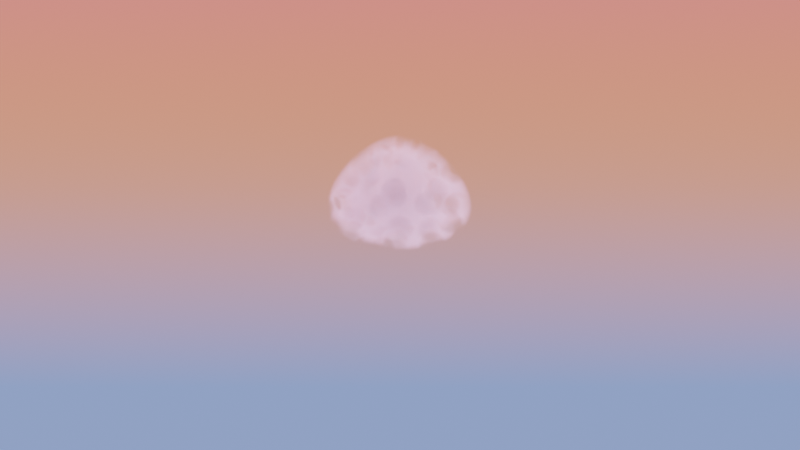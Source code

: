 # Source: volClouds.blend  (saved by Blender 3.3.6; exported with 4.5.12 LTS)
import bpy
from mathutils import Matrix  # noqa: F401  (used for matrix-valued properties, if any)

bpy.ops.wm.read_factory_settings(use_empty=True)
scene = bpy.context.scene
scene.name = 'Scene'

# ---- collections
col_collection = bpy.data.collections.new('Collection'); scene.collection.children.link(col_collection)

# ---- materials (node trees are filled in below, after node groups)
mat_material = bpy.data.materials.new('Material')
mat_material.alpha_threshold = 0.0
mat_material.use_transparent_shadow = False
mat_material.roughness = 0.5
mat_material.line_color = (0.0, 0.0, 0.0, 1.0)

# ---- material node trees
mat_material.use_nodes = True; mat_material.node_tree.nodes.clear()
_N = mat_material.node_tree.nodes; _L = mat_material.node_tree.links
n0 = _N.new('ShaderNodeOutputMaterial'); n0.name = 'Material Output'; n0.location = (300, 300)
n1 = _N.new('ShaderNodeMapping'); n1.name = 'Mapping'; n1.location = (-1758, 261)
n1.inputs[1].default_value = (0.0, 0.0, -0.44)
n2 = _N.new('ShaderNodeVolumePrincipled'); n2.name = 'Principled Volume'; n2.location = (-71, 297)
n2.inputs[0].default_value = (1.0, 1.0, 1.0, 1.0)
n3 = _N.new('ShaderNodeVectorCurve'); n3.name = 'Vector Curves'; n3.location = (-1218, 365)
_c = n3.mapping.curves[2]
while len(_c.points) > 2: _c.points.remove(_c.points[-1])
_c.points[0].location = (-0.65455, -1.0); _c.points[0].handle_type = 'AUTO'
_c.points[1].location = (-0.07273, 0.3); _c.points[1].handle_type = 'AUTO'
_p = _c.points.new(1.0, 1.0); _p.handle_type = 'AUTO'
n3.mapping.update()
n4 = _N.new('ShaderNodeTexVoronoi'); n4.name = 'Voronoi Texture'; n4.location = (-1210, -68)
n4.inputs[2].default_value = 3.99
n5 = _N.new('ShaderNodeTexCoord'); n5.name = 'Texture Coordinate'; n5.location = (-1938, 261)
n6 = _N.new('ShaderNodeTexGradient'); n6.name = 'Gradient Texture'; n6.location = (-827, 267)
n6.gradient_type = 'SPHERICAL'
n7 = _N.new('ShaderNodeMix'); n7.name = 'Mix'; n7.location = (-605, 238)
n7.data_type = 'RGBA'
n7.blend_type = 'OVERLAY'
n8 = _N.new('ShaderNodeValToRGB'); n8.name = 'ColorRamp'; n8.location = (-391, 297)
while len(n8.color_ramp.elements) > 1: n8.color_ramp.elements.remove(n8.color_ramp.elements[-1])
n8.color_ramp.elements[0].position = 0.3955; n8.color_ramp.elements[0].color = (0.0, 0.0, 0.0, 1.0)
_e = n8.color_ramp.elements.new(0.5364); _e.color = (3.0, 3.0, 3.0, 1.0)
n9 = _N.new('ShaderNodeValToRGB'); n9.name = 'ColorRamp.001'; n9.location = (-947, 60)
while len(n9.color_ramp.elements) > 1: n9.color_ramp.elements.remove(n9.color_ramp.elements[-1])
n9.color_ramp.elements[0].position = 0.4273; n9.color_ramp.elements[0].color = (0.0, 0.0, 0.0, 1.0)
_e = n9.color_ramp.elements.new(0.5227); _e.color = (1.0, 1.0, 1.0, 1.0)
_L.new(n2.outputs[0], n0.inputs[1])
_L.new(n3.outputs[0], n6.inputs[0])
_L.new(n5.outputs[3], n1.inputs[0])
_L.new(n8.outputs[0], n2.inputs[2])
_L.new(n1.outputs[0], n3.inputs[1])
_L.new(n5.outputs[3], n4.inputs[0])
_L.new(n7.outputs[2], n8.inputs[0])
_L.new(n6.outputs[0], n7.inputs[6])
_L.new(n9.outputs[0], n7.inputs[7])
_L.new(n4.outputs[0], n9.inputs[0])
n0.is_active_output = True

# ---- world
world_world = bpy.data.worlds.new('World'); scene.world = world_world
world_world.use_nodes = True; world_world.node_tree.nodes.clear()
_N = world_world.node_tree.nodes; _L = world_world.node_tree.links
n0 = _N.new('ShaderNodeBackground'); n0.name = 'Background'; n0.location = (10, 300)
n1 = _N.new('ShaderNodeMapping'); n1.name = 'Mapping'; n1.location = (-1147, 248)
n1.inputs[1].default_value = (-0.14, 0.0, 0.0)
n1.inputs[2].default_value = (0.0, 0.0, -1.571)
n2 = _N.new('ShaderNodeTexGradient'); n2.name = 'Gradient Texture'; n2.location = (-967, 288)
n3 = _N.new('ShaderNodeTexCoord'); n3.name = 'Texture Coordinate'; n3.location = (-1485, 267)
n4 = _N.new('ShaderNodeBackground'); n4.name = 'Background.001'; n4.location = (10, 451)
n4.inputs[1].default_value = 4.0
n5 = _N.new('ShaderNodeOutputWorld'); n5.name = 'World Output'; n5.location = (717, 548)
n6 = _N.new('ShaderNodeMixShader'); n6.name = 'Mix Shader'; n6.location = (347, 621)
n7 = _N.new('ShaderNodeLightPath'); n7.name = 'Light Path'; n7.location = (-3, 820)
n8 = _N.new('ShaderNodeValToRGB'); n8.name = 'ColorRamp'; n8.location = (-712, 310)
n8.color_ramp.interpolation = 'B_SPLINE'
while len(n8.color_ramp.elements) > 1: n8.color_ramp.elements.remove(n8.color_ramp.elements[-1])
n8.color_ramp.elements[0].position = 0.0; n8.color_ramp.elements[0].color = (0.1221, 0.3623, 0.8701, 1.0)
_e = n8.color_ramp.elements.new(0.4455); _e.color = (0.9351, 0.3459, 0.1011, 1.0)
_e = n8.color_ramp.elements.new(1.0); _e.color = (1.0, 0.214, 0.2676, 1.0)
_L.new(n1.outputs[0], n2.inputs[0])
_L.new(n2.outputs[0], n8.inputs[0])
_L.new(n8.outputs[0], n0.inputs[0])
_L.new(n3.outputs[5], n1.inputs[0])
_L.new(n7.outputs[0], n6.inputs[0])
_L.new(n4.outputs[0], n6.inputs[1])
_L.new(n0.outputs[0], n6.inputs[2])
_L.new(n6.outputs[0], n5.inputs[0])
_L.new(n8.outputs[0], n4.inputs[0])
n5.is_active_output = True
world_world.color = (0.05088, 0.05088, 0.05088)
world_world.use_sun_shadow = False
world_world.sun_shadow_jitter_overblur = 0.0

# ---- cameras
cam_camera = bpy.data.cameras.new('Camera')
cam_camera.clip_end = 100.0
cam_camera.ortho_scale = 7.314

# ---- lights
light_light = bpy.data.lights.new('Light', 'POINT')
light_light.transmission_factor = 0.0
light_light.energy = 1000.0
light_light.shadow_soft_size = 0.1
light_light.shadow_maximum_resolution = 0.006
light_light.use_absolute_resolution = True

# ---- meshes
me_cube = bpy.data.meshes.new('Cube')
me_cube.from_pydata([(1.0, 1.0, 1.0), (1.0, 1.0, -1.0), (1.0, -1.0, 1.0), (1.0, -1.0, -1.0), (-1.0, 1.0, 1.0), (-1.0, 1.0, -1.0), (-1.0, -1.0, 1.0), (-1.0, -1.0, -1.0)], [], [(0, 4, 6, 2), (3, 2, 6, 7), (7, 6, 4, 5), (5, 1, 3, 7), (1, 0, 2, 3), (5, 4, 0, 1)])
_uv = me_cube.uv_layers.new(name='UVMap')
_uv.uv.foreach_set('vector', [0.625, 0.5, 0.875, 0.5, 0.875, 0.75, 0.625, 0.75, 0.375, 0.75, 0.625, 0.75, 0.625, 1.0, 0.375, 1.0, 0.375, 0.0, 0.625, 0.0, 0.625, 0.25, 0.375, 0.25, 0.125, 0.5, 0.375, 0.5, 0.375, 0.75, 0.125, 0.75, 0.375, 0.5, 0.625, 0.5, 0.625, 0.75, 0.375, 0.75, 0.375, 0.25, 0.625, 0.25, 0.625, 0.5, 0.375, 0.5])
me_cube.materials.append(mat_material)
me_cube.use_mirror_vertex_groups = False
me_cube.update()

# ---- objects
ob_cube = bpy.data.objects.new('Cube', me_cube)
ob_light = bpy.data.objects.new('Light', light_light)
ob_camera = bpy.data.objects.new('Camera', cam_camera)

# ---- transforms, parenting, visibility, modifiers, constraints
ob_cube.location = (0.0, 0.0, 0.0)
ob_cube.lock_rotations_4d = False
ob_cube.empty_display_type = 'ARROWS'
ob_cube.lineart.crease_threshold = 0.0
ob_light.location = (4.076, 1.005, 5.904)
ob_light.rotation_euler = (0.6503, 0.05522, 1.866)
ob_light.lock_rotations_4d = False
ob_light.empty_display_type = 'ARROWS'
ob_light.color = (0.0, 0.0, 0.0, 0.0)
ob_light.lineart.crease_threshold = 0.0
ob_camera.location = (7.359, -6.926, 4.958)
ob_camera.rotation_euler = (1.109, 0.0, 0.8149)
ob_camera.lock_rotations_4d = False
ob_camera.empty_display_type = 'ARROWS'
ob_camera.color = (0.0, 0.0, 0.0, 0.0)
ob_camera.display_type = 'WIRE'
ob_camera.lineart.crease_threshold = 0.0

# ---- collection membership
col_collection.objects.link(ob_cube)
col_collection.objects.link(ob_light)
col_collection.objects.link(ob_camera)

# ---- scene / render settings (as saved in the file)
scene.camera = ob_camera
scene.frame_start = 1; scene.frame_end = 250; scene.frame_set(1)
scene.render.engine = 'BLENDER_EEVEE_NEXT'
scene.cycles.sampling_pattern = 'TABULATED_SOBOL'
scene.cycles.use_light_tree = False
scene.eevee.volumetric_tile_size = '4'
scene.eevee.use_volumetric_shadows = True
scene.view_settings.view_transform = 'Filmic'
bpy.context.view_layer.update()
